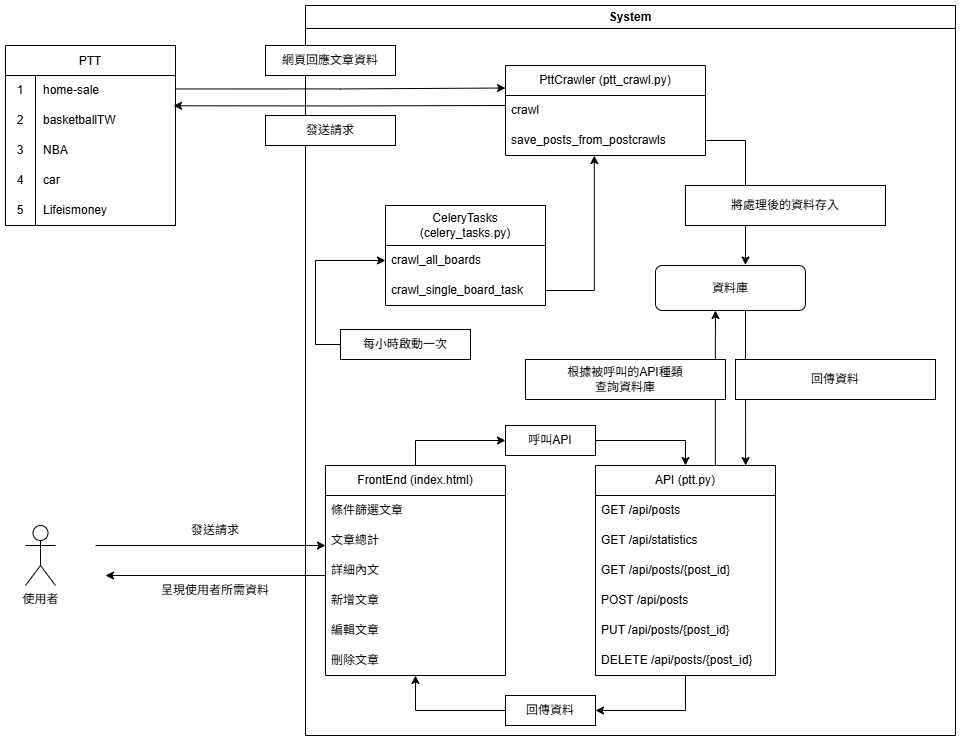

The diagram above was exported from draw.io. Its source (the exported page's mxGraphModel, read from the mxfile embedded in the PNG):
<mxGraphModel dx="1120" dy="1703" grid="1" gridSize="10" guides="1" tooltips="1" connect="1" arrows="1" fold="1" page="1" pageScale="1" pageWidth="1169" pageHeight="827" math="0" shadow="0">
  <root>
    <mxCell id="0" />
    <mxCell id="1" parent="0" />
    <mxCell id="OUL3ID_Y2_mcysVsPwMQ-25" value="System" style="swimlane;whiteSpace=wrap;html=1;" parent="1" vertex="1">
      <mxGeometry x="340" y="40" width="650" height="730" as="geometry">
        <mxRectangle x="480" y="40" width="80" height="30" as="alternateBounds" />
      </mxGeometry>
    </mxCell>
    <mxCell id="qf9e0mEqBhB1hsus0gm9-41" style="edgeStyle=orthogonalEdgeStyle;rounded=0;orthogonalLoop=1;jettySize=auto;html=1;entryX=0;entryY=0.5;entryDx=0;entryDy=0;" edge="1" parent="OUL3ID_Y2_mcysVsPwMQ-25" source="qf9e0mEqBhB1hsus0gm9-21" target="OUL3ID_Y2_mcysVsPwMQ-58">
      <mxGeometry relative="1" as="geometry" />
    </mxCell>
    <mxCell id="qf9e0mEqBhB1hsus0gm9-48" style="edgeStyle=orthogonalEdgeStyle;rounded=0;orthogonalLoop=1;jettySize=auto;html=1;exitX=0;exitY=0.5;exitDx=0;exitDy=0;" edge="1" parent="OUL3ID_Y2_mcysVsPwMQ-25" source="OUL3ID_Y2_mcysVsPwMQ-59" target="qf9e0mEqBhB1hsus0gm9-21">
      <mxGeometry relative="1" as="geometry" />
    </mxCell>
    <mxCell id="qf9e0mEqBhB1hsus0gm9-21" value="FrontEnd (index.html)" style="swimlane;fontStyle=0;childLayout=stackLayout;horizontal=1;startSize=30;horizontalStack=0;resizeParent=1;resizeParentMax=0;resizeLast=0;collapsible=1;marginBottom=0;whiteSpace=wrap;html=1;" vertex="1" parent="OUL3ID_Y2_mcysVsPwMQ-25">
      <mxGeometry x="20" y="460" width="180" height="210" as="geometry" />
    </mxCell>
    <mxCell id="qf9e0mEqBhB1hsus0gm9-23" value="條件篩選文章" style="text;strokeColor=none;fillColor=none;align=left;verticalAlign=middle;spacingLeft=4;spacingRight=4;overflow=hidden;points=[[0,0.5],[1,0.5]];portConstraint=eastwest;rotatable=0;whiteSpace=wrap;html=1;" vertex="1" parent="qf9e0mEqBhB1hsus0gm9-21">
      <mxGeometry y="30" width="180" height="30" as="geometry" />
    </mxCell>
    <mxCell id="qf9e0mEqBhB1hsus0gm9-24" value="文章總計" style="text;strokeColor=none;fillColor=none;align=left;verticalAlign=middle;spacingLeft=4;spacingRight=4;overflow=hidden;points=[[0,0.5],[1,0.5]];portConstraint=eastwest;rotatable=0;whiteSpace=wrap;html=1;" vertex="1" parent="qf9e0mEqBhB1hsus0gm9-21">
      <mxGeometry y="60" width="180" height="30" as="geometry" />
    </mxCell>
    <mxCell id="OUL3ID_Y2_mcysVsPwMQ-45" style="edgeStyle=orthogonalEdgeStyle;rounded=0;orthogonalLoop=1;jettySize=auto;html=1;" parent="qf9e0mEqBhB1hsus0gm9-21" edge="1">
      <mxGeometry relative="1" as="geometry">
        <mxPoint x="-230" y="80" as="sourcePoint" />
        <mxPoint y="80" as="targetPoint" />
      </mxGeometry>
    </mxCell>
    <mxCell id="qf9e0mEqBhB1hsus0gm9-25" value="詳細內文" style="text;strokeColor=none;fillColor=none;align=left;verticalAlign=middle;spacingLeft=4;spacingRight=4;overflow=hidden;points=[[0,0.5],[1,0.5]];portConstraint=eastwest;rotatable=0;whiteSpace=wrap;html=1;" vertex="1" parent="qf9e0mEqBhB1hsus0gm9-21">
      <mxGeometry y="90" width="180" height="30" as="geometry" />
    </mxCell>
    <mxCell id="qf9e0mEqBhB1hsus0gm9-22" value="新增文章" style="text;strokeColor=none;fillColor=none;align=left;verticalAlign=middle;spacingLeft=4;spacingRight=4;overflow=hidden;points=[[0,0.5],[1,0.5]];portConstraint=eastwest;rotatable=0;whiteSpace=wrap;html=1;" vertex="1" parent="qf9e0mEqBhB1hsus0gm9-21">
      <mxGeometry y="120" width="180" height="30" as="geometry" />
    </mxCell>
    <mxCell id="qf9e0mEqBhB1hsus0gm9-27" value="編輯文章" style="text;strokeColor=none;fillColor=none;align=left;verticalAlign=middle;spacingLeft=4;spacingRight=4;overflow=hidden;points=[[0,0.5],[1,0.5]];portConstraint=eastwest;rotatable=0;whiteSpace=wrap;html=1;" vertex="1" parent="qf9e0mEqBhB1hsus0gm9-21">
      <mxGeometry y="150" width="180" height="30" as="geometry" />
    </mxCell>
    <mxCell id="qf9e0mEqBhB1hsus0gm9-26" value="刪除文章" style="text;strokeColor=none;fillColor=none;align=left;verticalAlign=middle;spacingLeft=4;spacingRight=4;overflow=hidden;points=[[0,0.5],[1,0.5]];portConstraint=eastwest;rotatable=0;whiteSpace=wrap;html=1;" vertex="1" parent="qf9e0mEqBhB1hsus0gm9-21">
      <mxGeometry y="180" width="180" height="30" as="geometry" />
    </mxCell>
    <mxCell id="qf9e0mEqBhB1hsus0gm9-44" style="edgeStyle=orthogonalEdgeStyle;rounded=0;orthogonalLoop=1;jettySize=auto;html=1;exitX=1;exitY=0.5;exitDx=0;exitDy=0;" edge="1" parent="OUL3ID_Y2_mcysVsPwMQ-25" source="OUL3ID_Y2_mcysVsPwMQ-58" target="qf9e0mEqBhB1hsus0gm9-28">
      <mxGeometry relative="1" as="geometry" />
    </mxCell>
    <mxCell id="qf9e0mEqBhB1hsus0gm9-46" style="edgeStyle=orthogonalEdgeStyle;rounded=0;orthogonalLoop=1;jettySize=auto;html=1;entryX=1;entryY=0.5;entryDx=0;entryDy=0;" edge="1" parent="OUL3ID_Y2_mcysVsPwMQ-25" source="qf9e0mEqBhB1hsus0gm9-28" target="OUL3ID_Y2_mcysVsPwMQ-59">
      <mxGeometry relative="1" as="geometry" />
    </mxCell>
    <mxCell id="qf9e0mEqBhB1hsus0gm9-28" value="API&amp;nbsp;(ptt.py)" style="swimlane;fontStyle=0;childLayout=stackLayout;horizontal=1;startSize=30;horizontalStack=0;resizeParent=1;resizeParentMax=0;resizeLast=0;collapsible=1;marginBottom=0;whiteSpace=wrap;html=1;" vertex="1" parent="OUL3ID_Y2_mcysVsPwMQ-25">
      <mxGeometry x="290" y="460" width="180" height="210" as="geometry" />
    </mxCell>
    <mxCell id="qf9e0mEqBhB1hsus0gm9-30" value="GET /api/posts" style="text;strokeColor=none;fillColor=none;align=left;verticalAlign=middle;spacingLeft=4;spacingRight=4;overflow=hidden;points=[[0,0.5],[1,0.5]];portConstraint=eastwest;rotatable=0;whiteSpace=wrap;html=1;" vertex="1" parent="qf9e0mEqBhB1hsus0gm9-28">
      <mxGeometry y="30" width="180" height="30" as="geometry" />
    </mxCell>
    <mxCell id="qf9e0mEqBhB1hsus0gm9-31" value="GET /api/statistics" style="text;strokeColor=none;fillColor=none;align=left;verticalAlign=middle;spacingLeft=4;spacingRight=4;overflow=hidden;points=[[0,0.5],[1,0.5]];portConstraint=eastwest;rotatable=0;whiteSpace=wrap;html=1;" vertex="1" parent="qf9e0mEqBhB1hsus0gm9-28">
      <mxGeometry y="60" width="180" height="30" as="geometry" />
    </mxCell>
    <mxCell id="qf9e0mEqBhB1hsus0gm9-32" value="GET&amp;nbsp;/api/posts/{post_id}" style="text;strokeColor=none;fillColor=none;align=left;verticalAlign=middle;spacingLeft=4;spacingRight=4;overflow=hidden;points=[[0,0.5],[1,0.5]];portConstraint=eastwest;rotatable=0;whiteSpace=wrap;html=1;" vertex="1" parent="qf9e0mEqBhB1hsus0gm9-28">
      <mxGeometry y="90" width="180" height="30" as="geometry" />
    </mxCell>
    <mxCell id="qf9e0mEqBhB1hsus0gm9-29" value="POST /api/posts" style="text;strokeColor=none;fillColor=none;align=left;verticalAlign=middle;spacingLeft=4;spacingRight=4;overflow=hidden;points=[[0,0.5],[1,0.5]];portConstraint=eastwest;rotatable=0;whiteSpace=wrap;html=1;" vertex="1" parent="qf9e0mEqBhB1hsus0gm9-28">
      <mxGeometry y="120" width="180" height="30" as="geometry" />
    </mxCell>
    <mxCell id="qf9e0mEqBhB1hsus0gm9-33" value="PUT&amp;nbsp;/api/posts/{post_id}" style="text;strokeColor=none;fillColor=none;align=left;verticalAlign=middle;spacingLeft=4;spacingRight=4;overflow=hidden;points=[[0,0.5],[1,0.5]];portConstraint=eastwest;rotatable=0;whiteSpace=wrap;html=1;" vertex="1" parent="qf9e0mEqBhB1hsus0gm9-28">
      <mxGeometry y="150" width="180" height="30" as="geometry" />
    </mxCell>
    <mxCell id="qf9e0mEqBhB1hsus0gm9-34" value="DELETE&amp;nbsp;/api/posts/{post_id}" style="text;strokeColor=none;fillColor=none;align=left;verticalAlign=middle;spacingLeft=4;spacingRight=4;overflow=hidden;points=[[0,0.5],[1,0.5]];portConstraint=eastwest;rotatable=0;whiteSpace=wrap;html=1;" vertex="1" parent="qf9e0mEqBhB1hsus0gm9-28">
      <mxGeometry y="180" width="180" height="30" as="geometry" />
    </mxCell>
    <mxCell id="OUL3ID_Y2_mcysVsPwMQ-58" value="呼叫API" style="text;html=1;align=center;verticalAlign=middle;whiteSpace=wrap;rounded=0;fillColor=default;strokeColor=default;" parent="OUL3ID_Y2_mcysVsPwMQ-25" vertex="1">
      <mxGeometry x="200" y="420" width="90" height="30" as="geometry" />
    </mxCell>
    <mxCell id="OUL3ID_Y2_mcysVsPwMQ-59" value="回傳資料" style="text;html=1;align=center;verticalAlign=middle;whiteSpace=wrap;rounded=0;fillColor=default;strokeColor=default;" parent="OUL3ID_Y2_mcysVsPwMQ-25" vertex="1">
      <mxGeometry x="200" y="690" width="90" height="30" as="geometry" />
    </mxCell>
    <mxCell id="OUL3ID_Y2_mcysVsPwMQ-68" value="資料庫" style="rounded=1;whiteSpace=wrap;html=1;" parent="OUL3ID_Y2_mcysVsPwMQ-25" vertex="1">
      <mxGeometry x="350" y="260" width="150" height="45" as="geometry" />
    </mxCell>
    <mxCell id="qf9e0mEqBhB1hsus0gm9-51" style="edgeStyle=orthogonalEdgeStyle;rounded=0;orthogonalLoop=1;jettySize=auto;html=1;entryX=0.834;entryY=0;entryDx=0;entryDy=0;entryPerimeter=0;" edge="1" parent="OUL3ID_Y2_mcysVsPwMQ-25" target="qf9e0mEqBhB1hsus0gm9-28">
      <mxGeometry relative="1" as="geometry">
        <mxPoint x="440" y="305" as="sourcePoint" />
        <mxPoint x="440" y="450" as="targetPoint" />
        <Array as="points">
          <mxPoint x="440" y="340" />
        </Array>
      </mxGeometry>
    </mxCell>
    <mxCell id="OUL3ID_Y2_mcysVsPwMQ-61" value="回傳資料" style="text;html=1;align=center;verticalAlign=middle;whiteSpace=wrap;rounded=0;fillColor=default;strokeColor=default;" parent="OUL3ID_Y2_mcysVsPwMQ-25" vertex="1">
      <mxGeometry x="430" y="354" width="200" height="40" as="geometry" />
    </mxCell>
    <mxCell id="qf9e0mEqBhB1hsus0gm9-52" style="edgeStyle=orthogonalEdgeStyle;rounded=0;orthogonalLoop=1;jettySize=auto;html=1;entryX=0.723;entryY=0.006;entryDx=0;entryDy=0;entryPerimeter=0;exitX=0.666;exitY=0;exitDx=0;exitDy=0;exitPerimeter=0;" edge="1" parent="OUL3ID_Y2_mcysVsPwMQ-25" source="qf9e0mEqBhB1hsus0gm9-28">
      <mxGeometry relative="1" as="geometry">
        <mxPoint x="410" y="440" as="sourcePoint" />
        <mxPoint x="410" y="305" as="targetPoint" />
        <Array as="points">
          <mxPoint x="410" y="340" />
        </Array>
      </mxGeometry>
    </mxCell>
    <mxCell id="OUL3ID_Y2_mcysVsPwMQ-60" value="根據被呼叫的API種類&lt;div&gt;查詢資料庫&lt;/div&gt;" style="text;html=1;align=center;verticalAlign=middle;whiteSpace=wrap;rounded=0;fillColor=default;strokeColor=default;" parent="OUL3ID_Y2_mcysVsPwMQ-25" vertex="1">
      <mxGeometry x="220" y="354" width="200" height="40" as="geometry" />
    </mxCell>
    <mxCell id="qf9e0mEqBhB1hsus0gm9-57" value="PttCrawler (ptt_crawl.py)" style="swimlane;fontStyle=0;childLayout=stackLayout;horizontal=1;startSize=30;horizontalStack=0;resizeParent=1;resizeParentMax=0;resizeLast=0;collapsible=1;marginBottom=0;whiteSpace=wrap;html=1;" vertex="1" parent="OUL3ID_Y2_mcysVsPwMQ-25">
      <mxGeometry x="200" y="60" width="200" height="90" as="geometry" />
    </mxCell>
    <mxCell id="qf9e0mEqBhB1hsus0gm9-58" value="crawl" style="text;strokeColor=none;fillColor=none;align=left;verticalAlign=middle;spacingLeft=4;spacingRight=4;overflow=hidden;points=[[0,0.5],[1,0.5]];portConstraint=eastwest;rotatable=0;whiteSpace=wrap;html=1;" vertex="1" parent="qf9e0mEqBhB1hsus0gm9-57">
      <mxGeometry y="30" width="200" height="30" as="geometry" />
    </mxCell>
    <mxCell id="qf9e0mEqBhB1hsus0gm9-59" value="save_posts_from_postcrawls" style="text;strokeColor=none;fillColor=none;align=left;verticalAlign=middle;spacingLeft=4;spacingRight=4;overflow=hidden;points=[[0,0.5],[1,0.5]];portConstraint=eastwest;rotatable=0;whiteSpace=wrap;html=1;" vertex="1" parent="qf9e0mEqBhB1hsus0gm9-57">
      <mxGeometry y="60" width="200" height="30" as="geometry" />
    </mxCell>
    <mxCell id="qf9e0mEqBhB1hsus0gm9-61" value="C&lt;span style=&quot;background-color: transparent; color: light-dark(rgb(0, 0, 0), rgb(255, 255, 255));&quot;&gt;eleryTasks (celery_tasks.py)&lt;/span&gt;" style="swimlane;fontStyle=0;childLayout=stackLayout;horizontal=1;startSize=40;horizontalStack=0;resizeParent=1;resizeParentMax=0;resizeLast=0;collapsible=1;marginBottom=0;whiteSpace=wrap;html=1;" vertex="1" parent="OUL3ID_Y2_mcysVsPwMQ-25">
      <mxGeometry x="80" y="200" width="160" height="100" as="geometry" />
    </mxCell>
    <mxCell id="qf9e0mEqBhB1hsus0gm9-62" value="crawl_all_boards" style="text;strokeColor=none;fillColor=none;align=left;verticalAlign=middle;spacingLeft=4;spacingRight=4;overflow=hidden;points=[[0,0.5],[1,0.5]];portConstraint=eastwest;rotatable=0;whiteSpace=wrap;html=1;" vertex="1" parent="qf9e0mEqBhB1hsus0gm9-61">
      <mxGeometry y="40" width="160" height="30" as="geometry" />
    </mxCell>
    <mxCell id="qf9e0mEqBhB1hsus0gm9-63" value="crawl_single_board_task" style="text;strokeColor=none;fillColor=none;align=left;verticalAlign=middle;spacingLeft=4;spacingRight=4;overflow=hidden;points=[[0,0.5],[1,0.5]];portConstraint=eastwest;rotatable=0;whiteSpace=wrap;html=1;" vertex="1" parent="qf9e0mEqBhB1hsus0gm9-61">
      <mxGeometry y="70" width="160" height="30" as="geometry" />
    </mxCell>
    <mxCell id="qf9e0mEqBhB1hsus0gm9-65" style="edgeStyle=orthogonalEdgeStyle;rounded=0;orthogonalLoop=1;jettySize=auto;html=1;entryX=0.6;entryY=-0.012;entryDx=0;entryDy=0;entryPerimeter=0;exitX=1;exitY=0.5;exitDx=0;exitDy=0;" edge="1" parent="OUL3ID_Y2_mcysVsPwMQ-25" source="qf9e0mEqBhB1hsus0gm9-59" target="OUL3ID_Y2_mcysVsPwMQ-68">
      <mxGeometry relative="1" as="geometry">
        <mxPoint x="440" y="250" as="targetPoint" />
        <Array as="points">
          <mxPoint x="440" y="135" />
        </Array>
      </mxGeometry>
    </mxCell>
    <mxCell id="OUL3ID_Y2_mcysVsPwMQ-39" value="將處理後的資料存入" style="text;html=1;align=center;verticalAlign=middle;whiteSpace=wrap;rounded=0;fillColor=default;strokeColor=default;" parent="OUL3ID_Y2_mcysVsPwMQ-25" vertex="1">
      <mxGeometry x="380" y="180" width="200" height="40" as="geometry" />
    </mxCell>
    <mxCell id="qf9e0mEqBhB1hsus0gm9-76" style="edgeStyle=orthogonalEdgeStyle;rounded=0;orthogonalLoop=1;jettySize=auto;html=1;entryX=0.988;entryY=0.176;entryDx=0;entryDy=0;entryPerimeter=0;" edge="1" parent="OUL3ID_Y2_mcysVsPwMQ-25">
      <mxGeometry relative="1" as="geometry">
        <mxPoint x="200" y="100" as="sourcePoint" />
        <mxPoint x="-132.03999999999996" y="100.27999999999997" as="targetPoint" />
      </mxGeometry>
    </mxCell>
    <mxCell id="qf9e0mEqBhB1hsus0gm9-73" value="發送請求" style="text;html=1;align=center;verticalAlign=middle;whiteSpace=wrap;rounded=0;fillColor=default;strokeColor=default;labelBackgroundColor=none;labelBorderColor=none;" vertex="1" parent="OUL3ID_Y2_mcysVsPwMQ-25">
      <mxGeometry x="-40" y="110" width="130" height="30" as="geometry" />
    </mxCell>
    <mxCell id="qf9e0mEqBhB1hsus0gm9-77" value="網頁回應文章資料" style="text;html=1;align=center;verticalAlign=middle;whiteSpace=wrap;rounded=0;fillColor=default;strokeColor=default;labelBackgroundColor=none;labelBorderColor=none;" vertex="1" parent="OUL3ID_Y2_mcysVsPwMQ-25">
      <mxGeometry x="-40" y="40" width="130" height="30" as="geometry" />
    </mxCell>
    <mxCell id="qf9e0mEqBhB1hsus0gm9-79" style="edgeStyle=orthogonalEdgeStyle;rounded=0;orthogonalLoop=1;jettySize=auto;html=1;entryX=0.444;entryY=1.003;entryDx=0;entryDy=0;entryPerimeter=0;exitX=1;exitY=0.5;exitDx=0;exitDy=0;" edge="1" parent="OUL3ID_Y2_mcysVsPwMQ-25" source="qf9e0mEqBhB1hsus0gm9-63" target="qf9e0mEqBhB1hsus0gm9-59">
      <mxGeometry relative="1" as="geometry" />
    </mxCell>
    <mxCell id="qf9e0mEqBhB1hsus0gm9-80" style="edgeStyle=orthogonalEdgeStyle;rounded=0;orthogonalLoop=1;jettySize=auto;html=1;exitX=0;exitY=0.5;exitDx=0;exitDy=0;entryX=0;entryY=0.5;entryDx=0;entryDy=0;" edge="1" parent="OUL3ID_Y2_mcysVsPwMQ-25" source="qf9e0mEqBhB1hsus0gm9-70" target="qf9e0mEqBhB1hsus0gm9-62">
      <mxGeometry relative="1" as="geometry">
        <Array as="points">
          <mxPoint x="10" y="339" />
          <mxPoint x="10" y="255" />
        </Array>
      </mxGeometry>
    </mxCell>
    <mxCell id="qf9e0mEqBhB1hsus0gm9-70" value="每小時啟動一次" style="text;html=1;align=center;verticalAlign=middle;whiteSpace=wrap;rounded=0;fillColor=default;strokeColor=default;" vertex="1" parent="OUL3ID_Y2_mcysVsPwMQ-25">
      <mxGeometry x="35" y="324" width="130" height="30" as="geometry" />
    </mxCell>
    <mxCell id="OUL3ID_Y2_mcysVsPwMQ-46" value="發送請求" style="text;html=1;align=center;verticalAlign=middle;whiteSpace=wrap;rounded=0;" parent="1" vertex="1">
      <mxGeometry x="160" y="550" width="180" height="30" as="geometry" />
    </mxCell>
    <mxCell id="OUL3ID_Y2_mcysVsPwMQ-47" style="edgeStyle=orthogonalEdgeStyle;rounded=0;orthogonalLoop=1;jettySize=auto;html=1;exitX=0;exitY=0.667;exitDx=0;exitDy=0;exitPerimeter=0;" parent="1" source="qf9e0mEqBhB1hsus0gm9-25" edge="1">
      <mxGeometry relative="1" as="geometry">
        <mxPoint x="140" y="610" as="targetPoint" />
        <mxPoint x="360" y="640" as="sourcePoint" />
      </mxGeometry>
    </mxCell>
    <mxCell id="OUL3ID_Y2_mcysVsPwMQ-48" value="呈現使用者所需資料" style="text;html=1;align=center;verticalAlign=middle;whiteSpace=wrap;rounded=0;" parent="1" vertex="1">
      <mxGeometry x="160" y="610" width="180" height="30" as="geometry" />
    </mxCell>
    <mxCell id="OUL3ID_Y2_mcysVsPwMQ-65" value="使用者" style="shape=umlActor;verticalLabelPosition=bottom;verticalAlign=top;html=1;outlineConnect=0;" parent="1" vertex="1">
      <mxGeometry x="60" y="560" width="30" height="60" as="geometry" />
    </mxCell>
    <mxCell id="qf9e0mEqBhB1hsus0gm9-5" value="PTT" style="shape=table;startSize=30;container=1;collapsible=0;childLayout=tableLayout;fixedRows=1;rowLines=0;fontStyle=0;strokeColor=default;fontSize=12;" vertex="1" parent="1">
      <mxGeometry x="40" y="80" width="170" height="180" as="geometry" />
    </mxCell>
    <mxCell id="qf9e0mEqBhB1hsus0gm9-6" value="" style="shape=tableRow;horizontal=0;startSize=0;swimlaneHead=0;swimlaneBody=0;top=0;left=0;bottom=0;right=0;collapsible=0;dropTarget=0;fillColor=none;points=[[0,0.5],[1,0.5]];portConstraint=eastwest;strokeColor=inherit;fontSize=16;" vertex="1" parent="qf9e0mEqBhB1hsus0gm9-5">
      <mxGeometry y="30" width="170" height="30" as="geometry" />
    </mxCell>
    <mxCell id="qf9e0mEqBhB1hsus0gm9-7" value="1" style="shape=partialRectangle;html=1;whiteSpace=wrap;connectable=0;fillColor=none;top=0;left=0;bottom=0;right=0;overflow=hidden;pointerEvents=1;strokeColor=inherit;fontSize=12;" vertex="1" parent="qf9e0mEqBhB1hsus0gm9-6">
      <mxGeometry width="30" height="30" as="geometry">
        <mxRectangle width="30" height="30" as="alternateBounds" />
      </mxGeometry>
    </mxCell>
    <mxCell id="qf9e0mEqBhB1hsus0gm9-8" value="home-sale" style="shape=partialRectangle;html=1;whiteSpace=wrap;connectable=0;fillColor=none;top=0;left=0;bottom=0;right=0;align=left;spacingLeft=6;overflow=hidden;strokeColor=inherit;fontSize=12;" vertex="1" parent="qf9e0mEqBhB1hsus0gm9-6">
      <mxGeometry x="30" width="140" height="30" as="geometry">
        <mxRectangle width="140" height="30" as="alternateBounds" />
      </mxGeometry>
    </mxCell>
    <mxCell id="qf9e0mEqBhB1hsus0gm9-9" value="" style="shape=tableRow;horizontal=0;startSize=0;swimlaneHead=0;swimlaneBody=0;top=0;left=0;bottom=0;right=0;collapsible=0;dropTarget=0;fillColor=none;points=[[0,0.5],[1,0.5]];portConstraint=eastwest;strokeColor=inherit;fontSize=16;" vertex="1" parent="qf9e0mEqBhB1hsus0gm9-5">
      <mxGeometry y="60" width="170" height="30" as="geometry" />
    </mxCell>
    <mxCell id="qf9e0mEqBhB1hsus0gm9-10" value="2" style="shape=partialRectangle;html=1;whiteSpace=wrap;connectable=0;fillColor=none;top=0;left=0;bottom=0;right=0;overflow=hidden;strokeColor=inherit;fontSize=12;" vertex="1" parent="qf9e0mEqBhB1hsus0gm9-9">
      <mxGeometry width="30" height="30" as="geometry">
        <mxRectangle width="30" height="30" as="alternateBounds" />
      </mxGeometry>
    </mxCell>
    <mxCell id="qf9e0mEqBhB1hsus0gm9-11" value="basketballTW" style="shape=partialRectangle;html=1;whiteSpace=wrap;connectable=0;fillColor=none;top=0;left=0;bottom=0;right=0;align=left;spacingLeft=6;overflow=hidden;strokeColor=inherit;fontSize=12;" vertex="1" parent="qf9e0mEqBhB1hsus0gm9-9">
      <mxGeometry x="30" width="140" height="30" as="geometry">
        <mxRectangle width="140" height="30" as="alternateBounds" />
      </mxGeometry>
    </mxCell>
    <mxCell id="qf9e0mEqBhB1hsus0gm9-12" value="" style="shape=tableRow;horizontal=0;startSize=0;swimlaneHead=0;swimlaneBody=0;top=0;left=0;bottom=0;right=0;collapsible=0;dropTarget=0;fillColor=none;points=[[0,0.5],[1,0.5]];portConstraint=eastwest;strokeColor=inherit;fontSize=16;" vertex="1" parent="qf9e0mEqBhB1hsus0gm9-5">
      <mxGeometry y="90" width="170" height="30" as="geometry" />
    </mxCell>
    <mxCell id="qf9e0mEqBhB1hsus0gm9-13" value="3" style="shape=partialRectangle;html=1;whiteSpace=wrap;connectable=0;fillColor=none;top=0;left=0;bottom=0;right=0;overflow=hidden;strokeColor=inherit;fontSize=12;" vertex="1" parent="qf9e0mEqBhB1hsus0gm9-12">
      <mxGeometry width="30" height="30" as="geometry">
        <mxRectangle width="30" height="30" as="alternateBounds" />
      </mxGeometry>
    </mxCell>
    <mxCell id="qf9e0mEqBhB1hsus0gm9-14" value="NBA" style="shape=partialRectangle;html=1;whiteSpace=wrap;connectable=0;fillColor=none;top=0;left=0;bottom=0;right=0;align=left;spacingLeft=6;overflow=hidden;strokeColor=inherit;fontSize=12;" vertex="1" parent="qf9e0mEqBhB1hsus0gm9-12">
      <mxGeometry x="30" width="140" height="30" as="geometry">
        <mxRectangle width="140" height="30" as="alternateBounds" />
      </mxGeometry>
    </mxCell>
    <mxCell id="qf9e0mEqBhB1hsus0gm9-15" style="shape=tableRow;horizontal=0;startSize=0;swimlaneHead=0;swimlaneBody=0;top=0;left=0;bottom=0;right=0;collapsible=0;dropTarget=0;fillColor=none;points=[[0,0.5],[1,0.5]];portConstraint=eastwest;strokeColor=inherit;fontSize=16;" vertex="1" parent="qf9e0mEqBhB1hsus0gm9-5">
      <mxGeometry y="120" width="170" height="30" as="geometry" />
    </mxCell>
    <mxCell id="qf9e0mEqBhB1hsus0gm9-16" value="4" style="shape=partialRectangle;html=1;whiteSpace=wrap;connectable=0;fillColor=none;top=0;left=0;bottom=0;right=0;overflow=hidden;strokeColor=inherit;fontSize=12;" vertex="1" parent="qf9e0mEqBhB1hsus0gm9-15">
      <mxGeometry width="30" height="30" as="geometry">
        <mxRectangle width="30" height="30" as="alternateBounds" />
      </mxGeometry>
    </mxCell>
    <mxCell id="qf9e0mEqBhB1hsus0gm9-17" value="car" style="shape=partialRectangle;html=1;whiteSpace=wrap;connectable=0;fillColor=none;top=0;left=0;bottom=0;right=0;align=left;spacingLeft=6;overflow=hidden;strokeColor=inherit;fontSize=12;" vertex="1" parent="qf9e0mEqBhB1hsus0gm9-15">
      <mxGeometry x="30" width="140" height="30" as="geometry">
        <mxRectangle width="140" height="30" as="alternateBounds" />
      </mxGeometry>
    </mxCell>
    <mxCell id="qf9e0mEqBhB1hsus0gm9-18" style="shape=tableRow;horizontal=0;startSize=0;swimlaneHead=0;swimlaneBody=0;top=0;left=0;bottom=0;right=0;collapsible=0;dropTarget=0;fillColor=none;points=[[0,0.5],[1,0.5]];portConstraint=eastwest;strokeColor=inherit;fontSize=16;" vertex="1" parent="qf9e0mEqBhB1hsus0gm9-5">
      <mxGeometry y="150" width="170" height="30" as="geometry" />
    </mxCell>
    <mxCell id="qf9e0mEqBhB1hsus0gm9-19" value="5" style="shape=partialRectangle;html=1;whiteSpace=wrap;connectable=0;fillColor=none;top=0;left=0;bottom=0;right=0;overflow=hidden;strokeColor=inherit;fontSize=12;" vertex="1" parent="qf9e0mEqBhB1hsus0gm9-18">
      <mxGeometry width="30" height="30" as="geometry">
        <mxRectangle width="30" height="30" as="alternateBounds" />
      </mxGeometry>
    </mxCell>
    <mxCell id="qf9e0mEqBhB1hsus0gm9-20" value="Lifeismoney" style="shape=partialRectangle;html=1;whiteSpace=wrap;connectable=0;fillColor=none;top=0;left=0;bottom=0;right=0;align=left;spacingLeft=6;overflow=hidden;strokeColor=inherit;fontSize=12;" vertex="1" parent="qf9e0mEqBhB1hsus0gm9-18">
      <mxGeometry x="30" width="140" height="30" as="geometry">
        <mxRectangle width="140" height="30" as="alternateBounds" />
      </mxGeometry>
    </mxCell>
    <mxCell id="qf9e0mEqBhB1hsus0gm9-71" style="edgeStyle=orthogonalEdgeStyle;rounded=0;orthogonalLoop=1;jettySize=auto;html=1;entryX=0;entryY=0.25;entryDx=0;entryDy=0;exitX=0.997;exitY=0.448;exitDx=0;exitDy=0;exitPerimeter=0;" edge="1" parent="1" source="qf9e0mEqBhB1hsus0gm9-6" target="qf9e0mEqBhB1hsus0gm9-57">
      <mxGeometry relative="1" as="geometry">
        <mxPoint x="240" y="100" as="sourcePoint" />
        <mxPoint x="540" y="110" as="targetPoint" />
        <Array as="points" />
      </mxGeometry>
    </mxCell>
  </root>
</mxGraphModel>